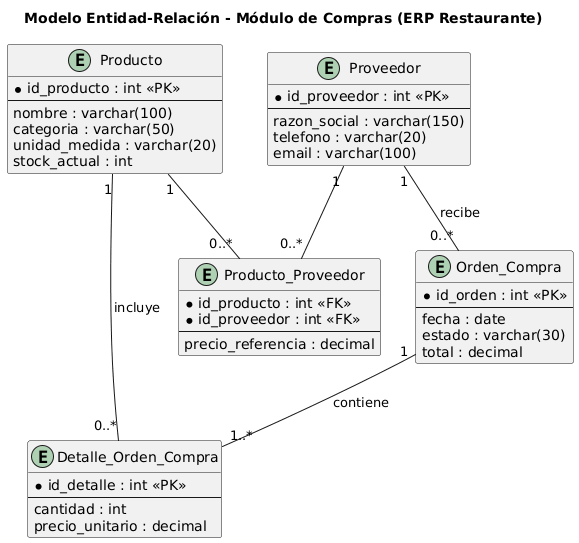

The diagram above was rendered by PlantUML. Its source (embedded in the PNG):
@startuml
title Modelo Entidad-Relación - Módulo de Compras (ERP Restaurante)

entity "Producto" {
  * id_producto : int <<PK>>
  --
  nombre : varchar(100)
  categoria : varchar(50)
  unidad_medida : varchar(20)
  stock_actual : int
}

entity "Proveedor" {
  * id_proveedor : int <<PK>>
  --
  razon_social : varchar(150)
  telefono : varchar(20)
  email : varchar(100)
}

entity "Orden_Compra" {
  * id_orden : int <<PK>>
  --
  fecha : date
  estado : varchar(30)
  total : decimal
}

entity "Detalle_Orden_Compra" {
  * id_detalle : int <<PK>>
  --
  cantidad : int
  precio_unitario : decimal
}

entity "Producto_Proveedor" {
  * id_producto : int <<FK>>
  * id_proveedor : int <<FK>>
  --
  precio_referencia : decimal
}

Producto "1" -- "0..*" Detalle_Orden_Compra : incluye
Orden_Compra "1" -- "1..*" Detalle_Orden_Compra : contiene

Producto "1" -- "0..*" Producto_Proveedor
Proveedor "1" -- "0..*" Producto_Proveedor

Proveedor "1" -- "0..*" Orden_Compra : recibe
@enduml